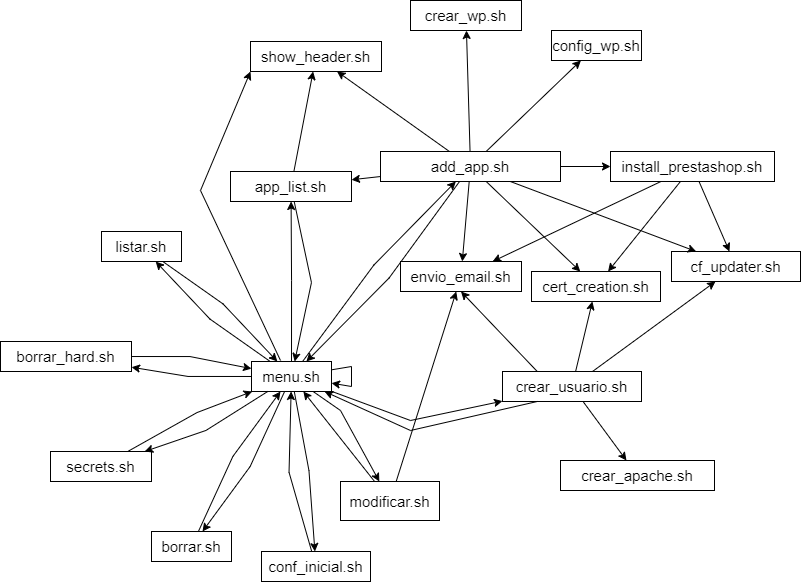

The diagram above was exported from draw.io. Its source (the exported page's mxGraphModel, read from the mxfile embedded in the PNG):
<mxGraphModel dx="1483" dy="756" grid="1" gridSize="10" guides="1" tooltips="1" connect="1" arrows="1" fold="1" page="1" pageScale="1" pageWidth="1169" pageHeight="826" math="0" shadow="0">
  <root>
    <mxCell id="gluMqpySJobUKQLpcXeU-0" />
    <mxCell id="gluMqpySJobUKQLpcXeU-1" parent="gluMqpySJobUKQLpcXeU-0" />
    <mxCell id="gluMqpySJobUKQLpcXeU-2" value="add_app.sh" style="whiteSpace=wrap;html=1;fontSize=15;strokeColor=default;" parent="gluMqpySJobUKQLpcXeU-1" vertex="1">
      <mxGeometry x="490" y="181" width="180" height="30" as="geometry" />
    </mxCell>
    <mxCell id="gluMqpySJobUKQLpcXeU-3" value="show_header.sh" style="whiteSpace=wrap;html=1;fontSize=15;strokeColor=default;" parent="gluMqpySJobUKQLpcXeU-1" vertex="1">
      <mxGeometry x="360" y="71" width="131" height="30" as="geometry" />
    </mxCell>
    <mxCell id="gluMqpySJobUKQLpcXeU-4" value="" style="rounded=0;fontSize=15;" parent="gluMqpySJobUKQLpcXeU-1" source="gluMqpySJobUKQLpcXeU-2" target="gluMqpySJobUKQLpcXeU-3" edge="1">
      <mxGeometry x="150" y="-20" as="geometry" />
    </mxCell>
    <mxCell id="q1VmwUNSsSTXUkj8pEsO-1" style="rounded=0;orthogonalLoop=1;jettySize=auto;html=1;entryX=0;entryY=1;entryDx=0;entryDy=0;" edge="1" parent="gluMqpySJobUKQLpcXeU-1" target="gluMqpySJobUKQLpcXeU-3">
      <mxGeometry relative="1" as="geometry">
        <mxPoint x="390" y="390" as="sourcePoint" />
        <Array as="points">
          <mxPoint x="310" y="220" />
        </Array>
      </mxGeometry>
    </mxCell>
    <mxCell id="gluMqpySJobUKQLpcXeU-5" value="menu.sh" style="whiteSpace=wrap;html=1;fontSize=15;strokeColor=default;" parent="gluMqpySJobUKQLpcXeU-1" vertex="1">
      <mxGeometry x="361" y="391" width="80" height="30" as="geometry" />
    </mxCell>
    <mxCell id="gluMqpySJobUKQLpcXeU-6" value="" style="rounded=0;fontSize=15;" parent="gluMqpySJobUKQLpcXeU-1" source="gluMqpySJobUKQLpcXeU-2" target="gluMqpySJobUKQLpcXeU-5" edge="1">
      <mxGeometry x="150" y="-20" as="geometry">
        <Array as="points">
          <mxPoint x="498.592566023653" y="307.5079137345597" />
        </Array>
      </mxGeometry>
    </mxCell>
    <mxCell id="gluMqpySJobUKQLpcXeU-7" value="app_list.sh" style="whiteSpace=wrap;html=1;fontSize=15;strokeColor=default;" parent="gluMqpySJobUKQLpcXeU-1" vertex="1">
      <mxGeometry x="340" y="201" width="121" height="30" as="geometry" />
    </mxCell>
    <mxCell id="gluMqpySJobUKQLpcXeU-8" value="" style="rounded=0;fontSize=15;" parent="gluMqpySJobUKQLpcXeU-1" source="gluMqpySJobUKQLpcXeU-2" target="gluMqpySJobUKQLpcXeU-7" edge="1">
      <mxGeometry x="150" y="-20" as="geometry" />
    </mxCell>
    <mxCell id="gluMqpySJobUKQLpcXeU-9" value="crear_wp.sh" style="whiteSpace=wrap;html=1;fontSize=15;strokeColor=default;" parent="gluMqpySJobUKQLpcXeU-1" vertex="1">
      <mxGeometry x="520" y="30" width="111" height="30" as="geometry" />
    </mxCell>
    <mxCell id="gluMqpySJobUKQLpcXeU-10" value="" style="rounded=0;fontSize=15;" parent="gluMqpySJobUKQLpcXeU-1" source="gluMqpySJobUKQLpcXeU-2" target="gluMqpySJobUKQLpcXeU-9" edge="1">
      <mxGeometry x="150" y="-20" as="geometry" />
    </mxCell>
    <mxCell id="gluMqpySJobUKQLpcXeU-11" value="config_wp.sh" style="whiteSpace=wrap;html=1;fontSize=15;strokeColor=default;" parent="gluMqpySJobUKQLpcXeU-1" vertex="1">
      <mxGeometry x="661" y="60" width="90" height="30" as="geometry" />
    </mxCell>
    <mxCell id="gluMqpySJobUKQLpcXeU-12" value="" style="rounded=0;fontSize=15;" parent="gluMqpySJobUKQLpcXeU-1" source="gluMqpySJobUKQLpcXeU-2" target="gluMqpySJobUKQLpcXeU-11" edge="1">
      <mxGeometry x="150" y="-20" as="geometry" />
    </mxCell>
    <mxCell id="gluMqpySJobUKQLpcXeU-13" value="cf_updater.sh" style="whiteSpace=wrap;html=1;fontSize=15;strokeColor=default;" parent="gluMqpySJobUKQLpcXeU-1" vertex="1">
      <mxGeometry x="781" y="281" width="129" height="30" as="geometry" />
    </mxCell>
    <mxCell id="gluMqpySJobUKQLpcXeU-14" value="" style="rounded=0;fontSize=15;" parent="gluMqpySJobUKQLpcXeU-1" source="gluMqpySJobUKQLpcXeU-2" target="gluMqpySJobUKQLpcXeU-13" edge="1">
      <mxGeometry x="150" y="-20" as="geometry" />
    </mxCell>
    <mxCell id="gluMqpySJobUKQLpcXeU-15" value="cert_creation.sh" style="whiteSpace=wrap;html=1;fontSize=15;strokeColor=default;" parent="gluMqpySJobUKQLpcXeU-1" vertex="1">
      <mxGeometry x="641" y="301" width="129" height="30" as="geometry" />
    </mxCell>
    <mxCell id="gluMqpySJobUKQLpcXeU-16" value="" style="rounded=0;fontSize=15;" parent="gluMqpySJobUKQLpcXeU-1" source="gluMqpySJobUKQLpcXeU-2" target="gluMqpySJobUKQLpcXeU-15" edge="1">
      <mxGeometry x="150" y="-20" as="geometry" />
    </mxCell>
    <mxCell id="gluMqpySJobUKQLpcXeU-17" value="envio_email.sh" style="whiteSpace=wrap;html=1;fontSize=15;strokeColor=default;" parent="gluMqpySJobUKQLpcXeU-1" vertex="1">
      <mxGeometry x="510" y="291" width="121" height="30" as="geometry" />
    </mxCell>
    <mxCell id="gluMqpySJobUKQLpcXeU-18" value="" style="rounded=0;fontSize=15;" parent="gluMqpySJobUKQLpcXeU-1" source="gluMqpySJobUKQLpcXeU-2" target="gluMqpySJobUKQLpcXeU-17" edge="1">
      <mxGeometry x="150" y="-20" as="geometry" />
    </mxCell>
    <mxCell id="gluMqpySJobUKQLpcXeU-19" value="install_prestashop.sh" style="whiteSpace=wrap;html=1;fontSize=15;strokeColor=default;" parent="gluMqpySJobUKQLpcXeU-1" vertex="1">
      <mxGeometry x="720" y="181" width="164" height="30" as="geometry" />
    </mxCell>
    <mxCell id="gluMqpySJobUKQLpcXeU-20" value="" style="rounded=0;fontSize=15;" parent="gluMqpySJobUKQLpcXeU-1" source="gluMqpySJobUKQLpcXeU-2" target="gluMqpySJobUKQLpcXeU-19" edge="1">
      <mxGeometry x="150" y="-20" as="geometry" />
    </mxCell>
    <mxCell id="gluMqpySJobUKQLpcXeU-21" value="" style="rounded=0;fontSize=15;" parent="gluMqpySJobUKQLpcXeU-1" source="gluMqpySJobUKQLpcXeU-7" target="gluMqpySJobUKQLpcXeU-3" edge="1">
      <mxGeometry x="150" y="-20" as="geometry" />
    </mxCell>
    <mxCell id="gluMqpySJobUKQLpcXeU-22" value="" style="rounded=0;fontSize=15;" parent="gluMqpySJobUKQLpcXeU-1" source="gluMqpySJobUKQLpcXeU-7" target="gluMqpySJobUKQLpcXeU-5" edge="1">
      <mxGeometry x="150" y="-20" as="geometry">
        <Array as="points">
          <mxPoint x="420.9450545292141" y="312.0468478451804" />
        </Array>
      </mxGeometry>
    </mxCell>
    <mxCell id="gluMqpySJobUKQLpcXeU-23" value="borrar_hard.sh" style="whiteSpace=wrap;html=1;fontSize=15;strokeColor=default;" parent="gluMqpySJobUKQLpcXeU-1" vertex="1">
      <mxGeometry x="110" y="371" width="131" height="30" as="geometry" />
    </mxCell>
    <mxCell id="gluMqpySJobUKQLpcXeU-24" value="" style="rounded=0;fontSize=15;" parent="gluMqpySJobUKQLpcXeU-1" source="gluMqpySJobUKQLpcXeU-23" target="gluMqpySJobUKQLpcXeU-5" edge="1">
      <mxGeometry x="150" y="-20" as="geometry">
        <Array as="points">
          <mxPoint x="299.4709996428543" y="386.0472536607438" />
        </Array>
      </mxGeometry>
    </mxCell>
    <mxCell id="gluMqpySJobUKQLpcXeU-25" value="borrar.sh" style="whiteSpace=wrap;html=1;fontSize=15;strokeColor=default;" parent="gluMqpySJobUKQLpcXeU-1" vertex="1">
      <mxGeometry x="261" y="561" width="80" height="30" as="geometry" />
    </mxCell>
    <mxCell id="gluMqpySJobUKQLpcXeU-26" value="" style="rounded=0;fontSize=15;" parent="gluMqpySJobUKQLpcXeU-1" source="gluMqpySJobUKQLpcXeU-25" target="gluMqpySJobUKQLpcXeU-5" edge="1">
      <mxGeometry x="150" y="-20" as="geometry">
        <Array as="points">
          <mxPoint x="342.3806578484223" y="485.92979873436605" />
        </Array>
      </mxGeometry>
    </mxCell>
    <mxCell id="gluMqpySJobUKQLpcXeU-27" value="conf_inicial.sh" style="whiteSpace=wrap;html=1;fontSize=15;strokeColor=default;" parent="gluMqpySJobUKQLpcXeU-1" vertex="1">
      <mxGeometry x="371" y="581" width="109" height="30" as="geometry" />
    </mxCell>
    <mxCell id="gluMqpySJobUKQLpcXeU-28" value="" style="rounded=0;fontSize=15;" parent="gluMqpySJobUKQLpcXeU-1" source="gluMqpySJobUKQLpcXeU-27" target="gluMqpySJobUKQLpcXeU-5" edge="1">
      <mxGeometry x="150" y="-20" as="geometry">
        <Array as="points">
          <mxPoint x="398.5310185134653" y="501.7870248542001" />
        </Array>
      </mxGeometry>
    </mxCell>
    <mxCell id="gluMqpySJobUKQLpcXeU-57" style="rounded=0;orthogonalLoop=1;jettySize=auto;html=1;exitX=0.25;exitY=0;exitDx=0;exitDy=0;entryX=0.5;entryY=1;entryDx=0;entryDy=0;fontSize=15;" parent="gluMqpySJobUKQLpcXeU-1" source="gluMqpySJobUKQLpcXeU-29" target="gluMqpySJobUKQLpcXeU-17" edge="1">
      <mxGeometry relative="1" as="geometry" />
    </mxCell>
    <mxCell id="gluMqpySJobUKQLpcXeU-29" value="crear_usuario.sh" style="whiteSpace=wrap;html=1;fontSize=15;strokeColor=default;" parent="gluMqpySJobUKQLpcXeU-1" vertex="1">
      <mxGeometry x="612" y="401" width="139" height="30" as="geometry" />
    </mxCell>
    <mxCell id="gluMqpySJobUKQLpcXeU-30" value="crear_apache.sh" style="whiteSpace=wrap;html=1;fontSize=15;strokeColor=default;" parent="gluMqpySJobUKQLpcXeU-1" vertex="1">
      <mxGeometry x="670" y="490" width="154" height="30" as="geometry" />
    </mxCell>
    <mxCell id="gluMqpySJobUKQLpcXeU-31" value="" style="rounded=0;fontSize=15;" parent="gluMqpySJobUKQLpcXeU-1" source="gluMqpySJobUKQLpcXeU-29" target="gluMqpySJobUKQLpcXeU-30" edge="1">
      <mxGeometry x="150" y="-20" as="geometry" />
    </mxCell>
    <mxCell id="gluMqpySJobUKQLpcXeU-32" value="" style="rounded=0;fontSize=15;" parent="gluMqpySJobUKQLpcXeU-1" source="gluMqpySJobUKQLpcXeU-29" target="gluMqpySJobUKQLpcXeU-13" edge="1">
      <mxGeometry x="150" y="-20" as="geometry" />
    </mxCell>
    <mxCell id="gluMqpySJobUKQLpcXeU-35" value="" style="rounded=0;fontSize=15;" parent="gluMqpySJobUKQLpcXeU-1" source="gluMqpySJobUKQLpcXeU-29" target="gluMqpySJobUKQLpcXeU-15" edge="1">
      <mxGeometry x="150" y="-20" as="geometry" />
    </mxCell>
    <mxCell id="gluMqpySJobUKQLpcXeU-36" value="" style="rounded=0;fontSize=15;exitX=0.25;exitY=1;exitDx=0;exitDy=0;" parent="gluMqpySJobUKQLpcXeU-1" source="gluMqpySJobUKQLpcXeU-29" target="gluMqpySJobUKQLpcXeU-5" edge="1">
      <mxGeometry x="150" y="-20" as="geometry">
        <Array as="points">
          <mxPoint x="520" y="460" />
        </Array>
      </mxGeometry>
    </mxCell>
    <mxCell id="gluMqpySJobUKQLpcXeU-37" value="" style="rounded=0;fontSize=15;" parent="gluMqpySJobUKQLpcXeU-1" source="gluMqpySJobUKQLpcXeU-19" target="gluMqpySJobUKQLpcXeU-13" edge="1">
      <mxGeometry x="150" y="-20" as="geometry" />
    </mxCell>
    <mxCell id="gluMqpySJobUKQLpcXeU-38" value="" style="rounded=0;fontSize=15;" parent="gluMqpySJobUKQLpcXeU-1" source="gluMqpySJobUKQLpcXeU-19" target="gluMqpySJobUKQLpcXeU-15" edge="1">
      <mxGeometry x="150" y="-20" as="geometry" />
    </mxCell>
    <mxCell id="gluMqpySJobUKQLpcXeU-39" value="" style="rounded=0;fontSize=15;" parent="gluMqpySJobUKQLpcXeU-1" source="gluMqpySJobUKQLpcXeU-19" target="gluMqpySJobUKQLpcXeU-17" edge="1">
      <mxGeometry x="150" y="-20" as="geometry" />
    </mxCell>
    <mxCell id="gluMqpySJobUKQLpcXeU-40" value="listar.sh" style="whiteSpace=wrap;html=1;fontSize=15;strokeColor=default;" parent="gluMqpySJobUKQLpcXeU-1" vertex="1">
      <mxGeometry x="211" y="261" width="80" height="30" as="geometry" />
    </mxCell>
    <mxCell id="gluMqpySJobUKQLpcXeU-41" value="" style="rounded=0;fontSize=15;" parent="gluMqpySJobUKQLpcXeU-1" source="gluMqpySJobUKQLpcXeU-40" target="gluMqpySJobUKQLpcXeU-5" edge="1">
      <mxGeometry x="150" y="-20" as="geometry">
        <Array as="points">
          <mxPoint x="332.5493053841784" y="333.4431091721018" />
        </Array>
      </mxGeometry>
    </mxCell>
    <mxCell id="gluMqpySJobUKQLpcXeU-42" value="" style="rounded=0;fontSize=15;" parent="gluMqpySJobUKQLpcXeU-1" source="gluMqpySJobUKQLpcXeU-5" target="gluMqpySJobUKQLpcXeU-40" edge="1">
      <mxGeometry x="150" y="-20" as="geometry">
        <Array as="points">
          <mxPoint x="319.4506946158216" y="348.55689082789814" />
        </Array>
      </mxGeometry>
    </mxCell>
    <mxCell id="gluMqpySJobUKQLpcXeU-43" value="" style="rounded=0;fontSize=15;" parent="gluMqpySJobUKQLpcXeU-1" source="gluMqpySJobUKQLpcXeU-5" target="gluMqpySJobUKQLpcXeU-29" edge="1">
      <mxGeometry x="150" y="-20" as="geometry">
        <Array as="points">
          <mxPoint x="520" y="450" />
        </Array>
      </mxGeometry>
    </mxCell>
    <mxCell id="gluMqpySJobUKQLpcXeU-44" value="" style="rounded=0;fontSize=15;" parent="gluMqpySJobUKQLpcXeU-1" source="gluMqpySJobUKQLpcXeU-5" target="gluMqpySJobUKQLpcXeU-2" edge="1">
      <mxGeometry x="150" y="-20" as="geometry">
        <Array as="points">
          <mxPoint x="483.407433976347" y="294.4920862654403" />
        </Array>
      </mxGeometry>
    </mxCell>
    <mxCell id="gluMqpySJobUKQLpcXeU-45" value="" style="rounded=0;fontSize=15;" parent="gluMqpySJobUKQLpcXeU-1" source="gluMqpySJobUKQLpcXeU-5" target="gluMqpySJobUKQLpcXeU-7" edge="1">
      <mxGeometry x="150" y="-20" as="geometry">
        <Array as="points">
          <mxPoint x="401.0549454707859" y="309.9531521548196" />
        </Array>
      </mxGeometry>
    </mxCell>
    <mxCell id="gluMqpySJobUKQLpcXeU-46" value="" style="rounded=0;fontSize=15;" parent="gluMqpySJobUKQLpcXeU-1" source="gluMqpySJobUKQLpcXeU-5" target="gluMqpySJobUKQLpcXeU-25" edge="1">
      <mxGeometry x="150" y="-20" as="geometry">
        <Array as="points">
          <mxPoint x="359.6193421515777" y="496.07020126563395" />
        </Array>
      </mxGeometry>
    </mxCell>
    <mxCell id="gluMqpySJobUKQLpcXeU-47" value="modificar.sh" style="whiteSpace=wrap;html=1;fontSize=15;strokeColor=default;" parent="gluMqpySJobUKQLpcXeU-1" vertex="1">
      <mxGeometry x="450" y="511" width="99" height="39" as="geometry" />
    </mxCell>
    <mxCell id="gluMqpySJobUKQLpcXeU-48" value="" style="rounded=0;fontSize=15;" parent="gluMqpySJobUKQLpcXeU-1" source="gluMqpySJobUKQLpcXeU-5" target="gluMqpySJobUKQLpcXeU-47" edge="1">
      <mxGeometry x="150" y="-20" as="geometry">
        <Array as="points">
          <mxPoint x="450" y="440" />
        </Array>
      </mxGeometry>
    </mxCell>
    <mxCell id="gluMqpySJobUKQLpcXeU-49" value="secrets.sh" style="whiteSpace=wrap;html=1;fontSize=15;strokeColor=default;" parent="gluMqpySJobUKQLpcXeU-1" vertex="1">
      <mxGeometry x="160" y="481" width="101" height="30" as="geometry" />
    </mxCell>
    <mxCell id="gluMqpySJobUKQLpcXeU-50" value="" style="rounded=0;fontSize=15;" parent="gluMqpySJobUKQLpcXeU-1" source="gluMqpySJobUKQLpcXeU-5" target="gluMqpySJobUKQLpcXeU-49" edge="1">
      <mxGeometry x="150" y="-20" as="geometry">
        <Array as="points">
          <mxPoint x="315.47213595499954" y="459.94427190999915" />
        </Array>
      </mxGeometry>
    </mxCell>
    <mxCell id="gluMqpySJobUKQLpcXeU-51" value="" style="rounded=0;fontSize=15;" parent="gluMqpySJobUKQLpcXeU-1" source="gluMqpySJobUKQLpcXeU-5" target="gluMqpySJobUKQLpcXeU-27" edge="1">
      <mxGeometry x="150" y="-20" as="geometry">
        <Array as="points">
          <mxPoint x="418.4689814865347" y="500.2129751457999" />
        </Array>
      </mxGeometry>
    </mxCell>
    <mxCell id="gluMqpySJobUKQLpcXeU-52" value="" style="rounded=0;fontSize=15;" parent="gluMqpySJobUKQLpcXeU-1" source="gluMqpySJobUKQLpcXeU-5" target="gluMqpySJobUKQLpcXeU-23" edge="1">
      <mxGeometry x="150" y="-20" as="geometry">
        <Array as="points">
          <mxPoint x="297.5290003571457" y="405.9527463392561" />
        </Array>
      </mxGeometry>
    </mxCell>
    <mxCell id="gluMqpySJobUKQLpcXeU-53" value="" style="rounded=0;fontSize=15;" parent="gluMqpySJobUKQLpcXeU-1" source="gluMqpySJobUKQLpcXeU-5" target="gluMqpySJobUKQLpcXeU-5" edge="1">
      <mxGeometry x="150" y="-20" as="geometry" />
    </mxCell>
    <mxCell id="gluMqpySJobUKQLpcXeU-54" value="" style="rounded=0;fontSize=15;" parent="gluMqpySJobUKQLpcXeU-1" source="gluMqpySJobUKQLpcXeU-47" target="gluMqpySJobUKQLpcXeU-5" edge="1">
      <mxGeometry x="150" y="-20" as="geometry">
        <Array as="points" />
      </mxGeometry>
    </mxCell>
    <mxCell id="gluMqpySJobUKQLpcXeU-55" value="" style="rounded=0;fontSize=15;" parent="gluMqpySJobUKQLpcXeU-1" source="gluMqpySJobUKQLpcXeU-47" target="gluMqpySJobUKQLpcXeU-17" edge="1">
      <mxGeometry x="150" y="-20" as="geometry" />
    </mxCell>
    <mxCell id="gluMqpySJobUKQLpcXeU-56" value="" style="rounded=0;fontSize=15;" parent="gluMqpySJobUKQLpcXeU-1" source="gluMqpySJobUKQLpcXeU-49" target="gluMqpySJobUKQLpcXeU-5" edge="1">
      <mxGeometry x="150" y="-20" as="geometry">
        <Array as="points">
          <mxPoint x="306.5278640450004" y="442.0557280900008" />
        </Array>
      </mxGeometry>
    </mxCell>
  </root>
</mxGraphModel>